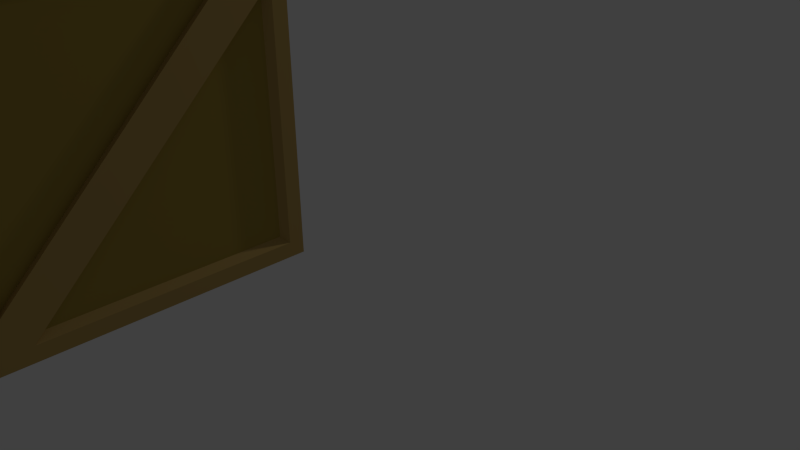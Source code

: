 # Source: box.blend  (saved by Blender 2.73.0; exported with 4.5.12 LTS)
import bpy
from mathutils import Matrix  # noqa: F401  (used for matrix-valued properties, if any)

bpy.ops.wm.read_factory_settings(use_empty=True)
scene = bpy.context.scene
scene.name = 'Scene'

# ---- collections
col_collection_1 = bpy.data.collections.new('Collection 1'); scene.collection.children.link(col_collection_1)

# ---- materials (node trees are filled in below, after node groups)
mat_yashik = bpy.data.materials.new('Yashik')
mat_yashik.alpha_threshold = 0.0
mat_yashik.diffuse_color = (0.5071, 0.3453, 0.1124, 1.0)
mat_yashik.roughness = 0.5
mat_yashik.specular_intensity = 0.0
mat_yashik.line_color = (0.0, 0.0, 0.0, 1.0)
mat_yashik_001 = bpy.data.materials.new('Yashik.001')
mat_yashik_001.alpha_threshold = 0.0
mat_yashik_001.diffuse_color = (0.3931, 0.2824, 0.05835, 1.0)
mat_yashik_001.roughness = 0.5
mat_yashik_001.specular_intensity = 0.0
mat_yashik_001.line_color = (0.0, 0.0, 0.0, 1.0)

# ---- material node trees

# ---- world
world_world = bpy.data.worlds.new('World'); scene.world = world_world
world_world.color = (0.05088, 0.05088, 0.05088)
world_world.use_sun_shadow = False
world_world.sun_shadow_jitter_overblur = 0.0
world_world.cycles.sampling_method = 'MANUAL'
world_world.cycles.sample_map_resolution = 256

# ---- cameras
cam_camera = bpy.data.cameras.new('Camera')
cam_camera.clip_end = 100.0
cam_camera.lens = 35.0
cam_camera.sensor_width = 32.0
cam_camera.sensor_height = 18.0
cam_camera.ortho_scale = 7.314
cam_camera.dof.focus_distance = 0.0

# ---- lights
light_lamp = bpy.data.lights.new('Lamp', 'POINT')
light_lamp.transmission_factor = 0.0
light_lamp.cutoff_distance = 30.0
light_lamp.energy = 100.0
light_lamp.shadow_buffer_clip_start = 1.001
light_lamp.shadow_soft_size = 0.1
light_lamp.shadow_maximum_resolution = 0.006
light_lamp.use_absolute_resolution = True
light_lamp.cycles.use_multiple_importance_sampling = False

# ---- meshes
me_cube_001 = bpy.data.meshes.new('Cube.001')
me_cube_001.from_pydata([(-1.093, -1.0, -1.0), (-1.093, 1.0, -1.0), (0.9065, 1.0, -1.0), (0.9065, -1.0, -1.0), (-1.093, -1.0, 1.0), (-1.093, 1.0, 1.0), (0.9065, 1.0, 1.0), (0.9065, -1.0, 1.0), (-0.9936, -1.0, -0.9001), (0.8066, -1.0, -0.9001), (-0.9936, -1.0, 0.9001), (0.8066, -1.0, 0.9001), (-0.9893, 1.0, -0.8958), (0.8023, 1.0, -0.8958), (-0.9893, 1.0, 0.8958), (0.8023, 1.0, 0.8958), (0.9065, 0.8999, -0.8999), (0.9065, -0.8999, -0.8999), (0.9065, 0.8999, 0.8999), (0.9065, -0.8999, 0.8999), (-0.9952, -0.9018, 1.0), (-0.9952, 0.9018, 1.0), (0.8083, 0.9018, 1.0), (0.8083, -0.9018, 1.0), (-0.9905, -0.8971, -0.9999), (-0.9905, 0.8971, -0.9999), (0.8036, 0.8971, -0.9999), (0.8036, -0.8971, -0.9999), (-1.093, -0.8992, -0.8992), (-1.093, 0.8992, -0.8992), (-1.093, -0.8992, 0.8992), (-1.093, 0.8992, 0.8992), (0.621, 0.9018, 1.0), (-0.9952, -0.7291, 1.0), (0.8083, 0.761, 1.0), (-0.8199, -0.9018, 1.0), (-0.8171, -1.0, 0.9001), (0.8066, -1.0, -0.734), (-0.9936, -1.0, 0.723), (0.6476, -1.0, -0.9001), (-1.093, 0.8992, -0.736), (-1.093, -0.7121, 0.8992), (-1.093, 0.7557, -0.8992), (-1.093, -0.8992, 0.773), (0.9065, -0.8999, -0.7186), (0.9065, 0.7319, 0.8999), (0.9065, -0.7328, -0.8999), (0.9065, 0.8999, 0.7153), (0.6399, 1.0, 0.8958), (-0.9893, 1.0, -0.7186), (-0.8017, 1.0, -0.8958), (0.8023, 1.0, 0.7153), (-0.9905, 0.7434, -0.9999), (0.6091, -0.8971, -0.9999), (0.8036, -0.729, -0.9999), (-0.8094, 0.8971, -0.9999), (-0.9527, -0.9544, -0.8592), (0.7657, -0.9544, 0.8592), (0.7616, 0.9547, -0.8551), (-0.9486, 0.9547, 0.8551), (0.8611, 0.8591, -0.8589), (0.8611, -0.8589, 0.859), (-0.9542, 0.8609, 0.9546), (0.7673, -0.8606, 0.9546), (-0.9497, -0.8562, -0.9545), (0.7628, 0.8564, -0.9545), (-1.048, -0.8582, -0.8583), (-1.048, 0.8585, 0.8584), (0.5886, 0.8609, 0.9546), (-0.9542, -0.6958, 0.9546), (0.7673, 0.7265, 0.9546), (-0.7869, -0.8606, 0.9546), (-0.7842, -0.9544, 0.8592), (0.7657, -0.9544, -0.7006), (-0.9527, -0.9544, 0.6901), (0.614, -0.9544, -0.8592), (-1.048, 0.8585, -0.7025), (-1.048, -0.6796, 0.8584), (-1.048, 0.7215, -0.8583), (-1.048, -0.8582, 0.7379), (0.8611, -0.8589, -0.6859), (0.8611, 0.6987, 0.859), (0.8611, -0.6994, -0.8589), (0.8611, 0.8591, 0.6828), (0.6066, 0.9547, 0.8551), (-0.9486, 0.9547, -0.6859), (-0.7694, 0.9547, -0.8551), (0.7616, 0.9547, 0.6828), (-0.9497, 0.7097, -0.9545), (0.5772, -0.8562, -0.9545), (0.7628, -0.6957, -0.9545), (-0.7768, 0.8564, -0.9545)], [], [(1, 0, 28, 42, 29), (2, 1, 12, 50, 13), (3, 2, 16, 46, 17), (0, 3, 9, 39, 8), (3, 0, 24, 53, 27), (4, 7, 23, 35, 20), (36, 10, 38, 39, 9, 37), (7, 4, 10, 36, 11), (3, 7, 11, 37, 9), (4, 0, 8, 38, 10), (52, 53, 89, 88), (6, 2, 13, 51, 15), (5, 6, 15, 48, 14), (1, 5, 14, 49, 12), (18, 45, 44, 17, 46, 47), (7, 3, 17, 44, 19), (6, 7, 19, 45, 18), (2, 6, 18, 47, 16), (49, 14, 59, 85), (7, 6, 22, 34, 23), (6, 5, 21, 32, 22), (5, 4, 20, 33, 21), (36, 37, 73, 72), (2, 3, 27, 54, 26), (1, 2, 26, 55, 25), (0, 1, 25, 52, 24), (19, 44, 80, 61), (5, 1, 29, 40, 31), (4, 5, 31, 41, 30), (0, 4, 30, 43, 28), (24, 52, 88, 64), (34, 22, 32, 33, 20, 35), (54, 55, 91, 90), (39, 38, 74, 75), (35, 23, 63, 71), (30, 41, 40, 29, 42, 43), (53, 24, 64, 89), (40, 41, 77, 76), (14, 48, 84, 59), (48, 15, 51, 50, 12, 49), (52, 25, 55, 54, 27, 53), (37, 11, 57, 73), (86, 87, 58), (63, 70, 71), (64, 88, 89), (77, 67, 76), (69, 68, 62), (57, 72, 73), (75, 74, 56), (79, 78, 66), (81, 61, 80), (83, 82, 60), (59, 84, 85), (90, 91, 65), (34, 35, 71, 70), (46, 16, 60, 82), (42, 28, 66, 78), (31, 40, 76, 67), (50, 51, 87, 86), (23, 34, 70, 63), (16, 47, 83, 60), (33, 32, 68, 69), (38, 8, 56, 74), (48, 49, 85, 84), (28, 43, 79, 66), (11, 36, 72, 57), (47, 46, 82, 83), (51, 13, 58, 87), (26, 54, 90, 65), (44, 45, 81, 80), (45, 19, 61, 81), (8, 39, 75, 56), (13, 50, 86, 58), (21, 33, 69, 62), (41, 31, 67, 77), (55, 26, 65, 91), (43, 42, 78, 79), (32, 21, 62, 68)])
me_cube_001.polygons.foreach_set('material_index', [0, 0, 0, 0, 0, 0, 0, 0, 0, 0, 0, 0, 0, 0, 0, 0, 0, 0, 0, 0, 0, 0, 0, 0, 0, 0, 0, 0, 0, 0, 0, 0, 0, 0, 0, 0, 0, 0, 0, 0, 0, 0, 1, 1, 1, 1, 1, 1, 1, 1, 1, 1, 1, 1, 0, 0, 0, 0, 0, 0, 0, 0, 0, 0, 0, 0, 0, 0, 0, 0, 0, 0, 0, 0, 0, 0, 0, 0])
me_cube_001.materials.append(mat_yashik)
me_cube_001.materials.append(mat_yashik_001)
me_cube_001.use_remesh_preserve_volume = False
me_cube_001.use_remesh_preserve_attributes = False
me_cube_001.use_mirror_vertex_groups = False
me_cube_001.update()

# ---- objects
ob_cube = bpy.data.objects.new('Cube', me_cube_001)
ob_lamp = bpy.data.objects.new('Lamp', light_lamp)
ob_camera = bpy.data.objects.new('Camera', cam_camera)

# ---- transforms, parenting, visibility, modifiers, constraints
ob_cube.location = (2.543, -4.592, 3.706)
ob_cube.lineart.crease_threshold = 0.0
ob_lamp.location = (4.076, 1.005, 5.904)
ob_lamp.rotation_euler = (0.6503, 0.05522, 1.866)
ob_lamp.lock_rotations_4d = False
ob_lamp.empty_display_type = 'ARROWS'
ob_lamp.color = (0.0, 0.0, 0.0, 0.0)
ob_lamp.lineart.crease_threshold = 0.0
ob_camera.location = (7.481, -6.508, 5.344)
ob_camera.rotation_euler = (1.109, 0.01082, 0.8149)
ob_camera.lock_rotations_4d = False
ob_camera.empty_display_type = 'ARROWS'
ob_camera.color = (0.0, 0.0, 0.0, 0.0)
ob_camera.display_type = 'WIRE'
ob_camera.lineart.crease_threshold = 0.0

# ---- collection membership
col_collection_1.objects.link(ob_cube)
col_collection_1.objects.link(ob_lamp)
col_collection_1.objects.link(ob_camera)

# ---- scene / render settings (as saved in the file)
scene.camera = ob_camera
scene.frame_start = 1; scene.frame_end = 250; scene.frame_set(1)
scene.render.engine = 'CYCLES'
scene.render.resolution_percentage = 50
scene.render.dither_intensity = 0.0
scene.cycles.use_denoising = False
scene.cycles.samples = 10
scene.cycles.sampling_pattern = 'TABULATED_SOBOL'
scene.cycles.light_sampling_threshold = 0.0
scene.cycles.use_adaptive_sampling = False
scene.cycles.use_light_tree = False
scene.cycles.blur_glossy = 0.0
scene.cycles.volume_bounces = 1
scene.cycles.pixel_filter_type = 'GAUSSIAN'
scene.cycles.sample_clamp_indirect = 0.0
scene.view_settings.view_transform = 'Standard'
bpy.context.view_layer.update()
